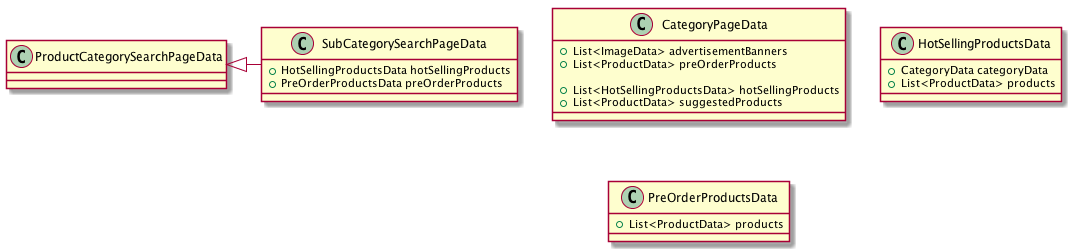

The diagram above was rendered by PlantUML. Its source (embedded in the PNG):
@startuml


ProductCategorySearchPageData <|- SubCategorySearchPageData

class ProductCategorySearchPageData {
}


class SubCategorySearchPageData {
+HotSellingProductsData hotSellingProducts
+PreOrderProductsData preOrderProducts
}

class CategoryPageData {
+List<ImageData> advertisementBanners
+List<ProductData> preOrderProducts

+List<HotSellingProductsData> hotSellingProducts
+List<ProductData> suggestedProducts
}


class HotSellingProductsData {
+CategoryData categoryData
+List<ProductData> products
}

class PreOrderProductsData {
+List<ProductData> products
}

@enduml